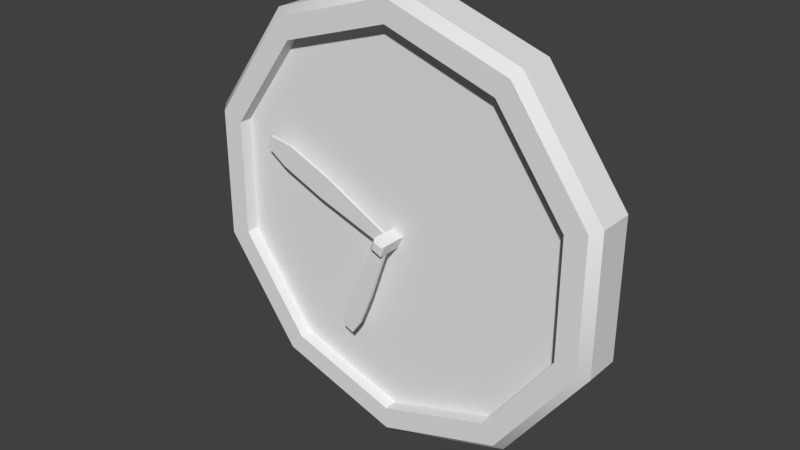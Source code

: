 # Source: uhr1_Textur.blend  (saved by Blender 2.70.0; exported with 4.5.12 LTS)
import bpy
from mathutils import Matrix  # noqa: F401  (used for matrix-valued properties, if any)

bpy.ops.wm.read_factory_settings(use_empty=True)
scene = bpy.context.scene
scene.name = 'Scene'

# ---- collections
col_collection_1 = bpy.data.collections.new('Collection 1'); scene.collection.children.link(col_collection_1)

# ---- world
world_world = bpy.data.worlds.new('World'); scene.world = world_world
world_world.color = (0.05088, 0.05088, 0.05088)
world_world.use_sun_shadow = False
world_world.sun_shadow_jitter_overblur = 0.0
world_world.cycles.sampling_method = 'MANUAL'
world_world.cycles.sample_map_resolution = 256
world_world.light_settings.ao_factor = 0.265

# ---- meshes
me_cube_001 = bpy.data.meshes.new('Cube.001')
me_cube_001.from_pydata([(0.01471, -0.04708, -0.02942), (0.01471, 0.1869, -0.02942), (0.03241, 0.1869, 0.01333), (0.03241, -0.04708, 0.01333), (-0.02804, -0.04708, -0.01172), (-0.02804, 0.1869, -0.01172), (-0.01034, 0.1869, 0.03103), (-0.01034, -0.04708, 0.03103), (-0.02804, -0.02879, -0.01172), (0.01471, -0.02879, -0.02942), (-0.02804, -0.01735, -0.01172), (0.01471, -0.01735, -0.02942), (-0.02804, -0.003949, -0.01172), (-0.01034, -0.003949, 0.03103), (-0.02804, 0.006775, -0.01172), (-0.01034, 0.006775, 0.03103), (-0.5142, -0.003949, 0.1895), (-0.4965, -0.003949, 0.2323), (-0.5142, 0.006775, 0.1895), (-0.4965, 0.006775, 0.2323), (-0.17, -0.02879, -0.3548), (-0.1273, -0.02879, -0.3725), (-0.17, -0.01735, -0.3548), (-0.1273, -0.01735, -0.3725), (-0.161, -0.01735, -0.2975), (-0.1137, -0.01735, -0.1831), (-0.04727, -0.01735, -0.2106), (-0.0946, -0.01735, -0.325), (-0.04727, -0.02879, -0.2106), (-0.0946, -0.02879, -0.325), (-0.161, -0.02879, -0.2975), (-0.1137, -0.02879, -0.1831), (-0.4077, 0.006775, 0.2188), (-0.2457, 0.006775, 0.1517), (-0.2786, 0.006775, 0.07211), (-0.4407, 0.006775, 0.1392), (-0.4077, -0.003949, 0.2188), (-0.2457, -0.003949, 0.1517), (-0.2786, -0.003949, 0.07211), (-0.4407, -0.003949, 0.1392), (0.01013, -0.05314, -0.01838), (0.02137, -0.05314, 0.008759), (-0.017, -0.05314, -0.007144), (-0.005768, -0.05314, 0.01999), (0.0, 0.1873, 0.7906), (0.7181, 0.1873, 0.2688), (0.7181, 0.1873, -0.1978), (0.7181, -0.005956, -0.1978), (0.4438, -0.005956, -0.5754), (-6.601e-08, 0.1873, -0.7196), (-0.4438, 0.1873, -0.5754), (-0.7181, 0.1873, -0.1978), (-0.7181, 0.1873, 0.2688), (-0.4438, 0.1873, 0.6463), (-0.4438, -0.005957, 0.6463), (-5.665e-08, -0.005956, -0.6398), (-0.3969, -0.005957, 0.5818), (0.6422, 0.04088, 0.2442), (-5.65e-08, 0.04088, -0.6398), (-0.3969, 0.04088, -0.5108), (-0.6422, 0.04088, 0.2442), (-0.3969, 0.04087, 0.5818), (0.4616, 0.02693, 0.6708), (0.7469, 0.1545, -0.2072), (0.4616, 0.02693, -0.5999), (-6.938e-08, 0.02694, -0.7498), (-0.7469, 0.02693, -0.2072), (0.4438, 0.1873, 0.6463), (0.4438, -0.005957, 0.6463), (0.0, -0.005957, 0.7906), (0.7181, -0.005956, 0.2688), (0.4438, 0.1873, -0.5754), (-6.601e-08, -0.005956, -0.7196), (-0.4438, -0.005956, -0.5754), (-0.7181, -0.005956, -0.1978), (-0.7181, -0.005956, 0.2688), (0.3969, -0.005957, 0.5818), (2.378e-09, -0.005957, 0.7107), (0.6422, -0.005956, 0.2442), (0.6422, -0.005956, -0.1732), (0.3969, -0.005956, -0.5108), (-0.3969, -0.005956, -0.5108), (-0.6422, -0.005956, -0.1732), (-0.6422, -0.005956, 0.2442), (0.3969, 0.04087, 0.5818), (2.53e-09, 0.04087, 0.7107), (0.6422, 0.04088, -0.1732), (0.3969, 0.04088, -0.5108), (-0.6422, 0.04088, -0.1732), (-7.218e-10, 0.02693, 0.8208), (-7.218e-10, 0.1544, 0.8208), (0.4616, 0.1544, 0.6708), (0.7469, 0.1545, 0.2782), (0.7469, 0.02693, 0.2782), (0.7469, 0.02693, -0.2072), (0.4616, 0.1545, -0.5999), (-6.938e-08, 0.1545, -0.7498), (-0.4616, 0.1545, -0.5999), (-0.4616, 0.02693, -0.5999), (-0.7469, 0.1545, -0.2072), (-0.7469, 0.1545, 0.2782), (-0.7469, 0.02693, 0.2782), (-0.4616, 0.1544, 0.6708), (-0.4616, 0.02693, 0.6708)], [], [(0, 3, 41, 40), (15, 6, 5, 14), (4, 8, 9, 0), (24, 27, 23, 22), (4, 7, 13, 12), (1, 11, 10, 5), (2, 3, 0, 1), (32, 35, 18, 19), (2, 6, 7, 3), (17, 19, 18, 16), (36, 32, 19, 17), (35, 39, 16, 18), (39, 36, 17, 16), (20, 22, 23, 21), (27, 29, 21, 23), (30, 24, 22, 20), (29, 30, 20, 21), (10, 11, 26, 25), (25, 26, 27, 24), (11, 9, 28, 26), (26, 28, 29, 27), (8, 10, 25, 31), (31, 25, 24, 30), (9, 8, 31, 28), (28, 31, 30, 29), (15, 14, 34, 33), (33, 34, 35, 32), (13, 15, 33, 37), (37, 33, 32, 36), (14, 12, 38, 34), (34, 38, 39, 35), (12, 13, 37, 38), (38, 37, 36, 39), (43, 42, 40, 41), (7, 4, 42, 43), (3, 7, 43, 41), (4, 0, 40, 42), (89, 69, 68, 62), (62, 68, 70, 93), (93, 70, 47, 94), (94, 47, 48, 64), (64, 48, 72, 65), (65, 72, 73, 98), (98, 73, 74, 66), (66, 74, 75, 101), (69, 54, 56, 77), (103, 54, 69, 89), (101, 75, 54, 103), (44, 67, 45, 46, 71, 49, 50, 51, 52, 53), (77, 56, 61, 85), (54, 75, 83, 56), (75, 74, 82, 83), (74, 73, 81, 82), (73, 72, 55, 81), (72, 48, 80, 55), (48, 47, 79, 80), (47, 70, 78, 79), (70, 68, 76, 78), (68, 69, 77, 76), (84, 85, 61, 60, 88, 59, 58, 87, 86, 57), (56, 83, 60, 61), (83, 82, 88, 60), (82, 81, 59, 88), (81, 55, 58, 59), (55, 80, 87, 58), (80, 79, 86, 87), (79, 78, 57, 86), (78, 76, 84, 57), (76, 77, 85, 84), (44, 90, 91, 67), (90, 89, 62, 91), (67, 91, 92, 45), (91, 62, 93, 92), (45, 92, 63, 46), (92, 93, 94, 63), (46, 63, 95, 71), (63, 94, 64, 95), (71, 95, 96, 49), (95, 64, 65, 96), (49, 96, 97, 50), (96, 65, 98, 97), (50, 97, 99, 51), (97, 98, 66, 99), (51, 99, 100, 52), (99, 66, 101, 100), (53, 102, 90, 44), (102, 103, 89, 90), (52, 100, 102, 53), (100, 101, 103, 102)])
me_cube_001.polygons.foreach_set('use_smooth', [0, 0, 0, 0, 0, 0, 0, 0, 0, 0, 0, 0, 0, 0, 0, 0, 0, 0, 0, 0, 0, 0, 0, 0, 0, 0, 0, 0, 0, 0, 0, 0, 0, 0, 0, 0, 0, 1, 1, 1, 1, 1, 1, 1, 1, 1, 1, 1, 1, 1, 1, 1, 1, 1, 1, 1, 1, 1, 1, 1, 1, 1, 1, 1, 1, 1, 1, 1, 1, 1, 1, 1, 1, 1, 1, 1, 1, 1, 1, 1, 1, 1, 1, 1, 1, 1, 1, 1, 1])
_uv = me_cube_001.uv_layers.new(name='UVMap')
_uv.uv.foreach_set('vector', [0.199, 0.4619, 0.2039, 0.4726, 0.201, 0.4726, 0.1971, 0.4657, 0.3079, 0.469, 0.3565, 0.469, 0.3565, 0.4815, 0.3079, 0.4815, 0.1846, 0.4653, 0.1832, 0.4596, 0.1976, 0.4562, 0.199, 0.4619, 0.3971, 0.475, 0.3815, 0.475, 0.3815, 0.4641, 0.3971, 0.4591, 0.1846, 0.4653, 0.185, 0.4801, 0.1713, 0.4805, 0.1708, 0.4657, 0.3565, 0.4687, 0.3014, 0.4687, 0.3014, 0.4562, 0.3565, 0.4562, 0.2602, 0.4706, 0.2039, 0.4726, 0.199, 0.4619, 0.2593, 0.4562, 0.04918, 0.4628, 0.05249, 0.4809, 0.02889, 0.4809, 0.02557, 0.4628, 0.2602, 0.4706, 0.2602, 0.4851, 0.1999, 0.4831, 0.2039, 0.4726, 0.02778, 0.4981, 0.027, 0.5033, 0.01456, 0.5033, 0.01534, 0.4981, 0.05158, 0.4981, 0.05115, 0.5033, 0.027, 0.5033, 0.02778, 0.4981, 0.05249, 0.4809, 0.05262, 0.4838, 0.02911, 0.4838, 0.02889, 0.4809, 0.05262, 0.4838, 0.05158, 0.4981, 0.02778, 0.4981, 0.02911, 0.4838, 0.3971, 0.4592, 0.3971, 0.4591, 0.3815, 0.4641, 0.3787, 0.4592, 0.3815, 0.475, 0.3787, 0.475, 0.3787, 0.4592, 0.3815, 0.4641, 0.3644, 0.475, 0.3613, 0.475, 0.3613, 0.4592, 0.3644, 0.4592, 0.3787, 0.475, 0.3644, 0.475, 0.3644, 0.4592, 0.3787, 0.4592, 0.3971, 0.5616, 0.3815, 0.5616, 0.3815, 0.5082, 0.3971, 0.5082, 0.3971, 0.5082, 0.3815, 0.5082, 0.3815, 0.475, 0.3971, 0.475, 0.3815, 0.5616, 0.3787, 0.5616, 0.3787, 0.5082, 0.3815, 0.5082, 0.3815, 0.5082, 0.3787, 0.5082, 0.3787, 0.475, 0.3815, 0.475, 0.3644, 0.5616, 0.3613, 0.5616, 0.3613, 0.5082, 0.3644, 0.5082, 0.3644, 0.5082, 0.3613, 0.5082, 0.3613, 0.475, 0.3644, 0.475, 0.3787, 0.5616, 0.3644, 0.5616, 0.3644, 0.5082, 0.3787, 0.5082, 0.3787, 0.5082, 0.3644, 0.5082, 0.3644, 0.475, 0.3787, 0.475, 0.1705, 0.4628, 0.1695, 0.4809, 0.09752, 0.4809, 0.09794, 0.4628, 0.09794, 0.4628, 0.09752, 0.4809, 0.05249, 0.4809, 0.04918, 0.4628, 0.1701, 0.4981, 0.1705, 0.5033, 0.09823, 0.5033, 0.09806, 0.4981, 0.09806, 0.4981, 0.09823, 0.5033, 0.05115, 0.5033, 0.05158, 0.4981, 0.1695, 0.4809, 0.1694, 0.4838, 0.09753, 0.4838, 0.09752, 0.4809, 0.09752, 0.4809, 0.09753, 0.4838, 0.05262, 0.4838, 0.05249, 0.4809, 0.1694, 0.4838, 0.1701, 0.4981, 0.09806, 0.4981, 0.09753, 0.4838, 0.09753, 0.4838, 0.09806, 0.4981, 0.05158, 0.4981, 0.05262, 0.4838, 0.1981, 0.48, 0.1908, 0.4771, 0.1937, 0.4697, 0.201, 0.4726, 0.185, 0.4801, 0.1846, 0.4653, 0.188, 0.4679, 0.1883, 0.4773, 0.2039, 0.4726, 0.1999, 0.4831, 0.1981, 0.48, 0.201, 0.4726, 0.1846, 0.4653, 0.199, 0.4619, 0.1971, 0.4657, 0.188, 0.4679, 0.7335, 0.9723, 0.7159, 0.9723, 0.7159, 0.7949, 0.7335, 0.7949, 0.7335, 0.7949, 0.7159, 0.7949, 0.7159, 0.6134, 0.7335, 0.6134, 0.7335, 0.6134, 0.7159, 0.6134, 0.7159, 0.4257, 0.7335, 0.4257, 0.7335, 0.4257, 0.7159, 0.4257, 0.7159, 0.2352, 0.7335, 0.2352, 0.7335, 0.2352, 0.7159, 0.2352, 0.7159, 0.04288, 0.7335, 0.04288, 0.8982, 0.04271, 0.9159, 0.04271, 0.9159, 0.2201, 0.8982, 0.2201, 0.8982, 0.2201, 0.9159, 0.2201, 0.9159, 0.4017, 0.8982, 0.4017, 0.8982, 0.4017, 0.9159, 0.4017, 0.9159, 0.5893, 0.8982, 0.5893, 0.9159, 0.9721, 0.9159, 0.7798, 0.9443, 0.7798, 0.9443, 0.9721, 0.8982, 0.7798, 0.9159, 0.7798, 0.9159, 0.9721, 0.8982, 0.9721, 0.8982, 0.5893, 0.9159, 0.5893, 0.9159, 0.7798, 0.8982, 0.7798, 0.309, 0.4203, 0.1892, 0.3814, 0.1152, 0.2795, 0.1152, 0.1535, 0.1892, 0.05159, 0.309, 0.01266, 0.4288, 0.05159, 0.5029, 0.1535, 0.5029, 0.2795, 0.4288, 0.3814, 0.9443, 0.9721, 0.9443, 0.7798, 0.9632, 0.7798, 0.9632, 0.9721, 0.9159, 0.7798, 0.9159, 0.5893, 0.9443, 0.5893, 0.9443, 0.7798, 0.9159, 0.5893, 0.9159, 0.4017, 0.9443, 0.4017, 0.9443, 0.5893, 0.9159, 0.4017, 0.9159, 0.2201, 0.9443, 0.2201, 0.9443, 0.4017, 0.9159, 0.2201, 0.9159, 0.04271, 0.9443, 0.04271, 0.9443, 0.2201, 0.7159, 0.04288, 0.7159, 0.2352, 0.6875, 0.2352, 0.6875, 0.04288, 0.7159, 0.2352, 0.7159, 0.4257, 0.6875, 0.4257, 0.6875, 0.2352, 0.7159, 0.4257, 0.7159, 0.6134, 0.6875, 0.6134, 0.6875, 0.4257, 0.7159, 0.6134, 0.7159, 0.7949, 0.6875, 0.7949, 0.6875, 0.6134, 0.7159, 0.7949, 0.7159, 0.9723, 0.6875, 0.9723, 0.6875, 0.7949, 0.3407, 0.9179, 0.2336, 0.9528, 0.1264, 0.9179, 0.06021, 0.8268, 0.06021, 0.7141, 0.1264, 0.623, 0.2336, 0.5882, 0.3407, 0.623, 0.407, 0.7141, 0.407, 0.8268, 0.9443, 0.7798, 0.9443, 0.5893, 0.9632, 0.5893, 0.9632, 0.7798, 0.9443, 0.5893, 0.9443, 0.4017, 0.9632, 0.4017, 0.9632, 0.5893, 0.9443, 0.4017, 0.9443, 0.2201, 0.9632, 0.2201, 0.9632, 0.4017, 0.9443, 0.2201, 0.9443, 0.04271, 0.9632, 0.04271, 0.9632, 0.2201, 0.6875, 0.04288, 0.6875, 0.2352, 0.6685, 0.2352, 0.6685, 0.04288, 0.6875, 0.2352, 0.6875, 0.4257, 0.6685, 0.4257, 0.6685, 0.2352, 0.6875, 0.4257, 0.6875, 0.6134, 0.6685, 0.6134, 0.6685, 0.4257, 0.6875, 0.6134, 0.6875, 0.7949, 0.6685, 0.7949, 0.6685, 0.6134, 0.6875, 0.7949, 0.6875, 0.9723, 0.6685, 0.9723, 0.6685, 0.7949, 0.8068, 0.9723, 0.7881, 0.9723, 0.7881, 0.7949, 0.8068, 0.7949, 0.7881, 0.9723, 0.7335, 0.9723, 0.7335, 0.7949, 0.7881, 0.7949, 0.8068, 0.7949, 0.7881, 0.7949, 0.7881, 0.6134, 0.8068, 0.6134, 0.7881, 0.7949, 0.7335, 0.7949, 0.7335, 0.6134, 0.7881, 0.6134, 0.8068, 0.6134, 0.7881, 0.6134, 0.7881, 0.4257, 0.8068, 0.4257, 0.7881, 0.6134, 0.7335, 0.6134, 0.7335, 0.4257, 0.7881, 0.4257, 0.8068, 0.4257, 0.7881, 0.4257, 0.7881, 0.2352, 0.8068, 0.2352, 0.7881, 0.4257, 0.7335, 0.4257, 0.7335, 0.2352, 0.7881, 0.2352, 0.8068, 0.2352, 0.7881, 0.2352, 0.7881, 0.04288, 0.8068, 0.04288, 0.7881, 0.2352, 0.7335, 0.2352, 0.7335, 0.04288, 0.7881, 0.04288, 0.825, 0.04271, 0.8436, 0.04271, 0.8436, 0.2201, 0.825, 0.2201, 0.8436, 0.04271, 0.8982, 0.04271, 0.8982, 0.2201, 0.8436, 0.2201, 0.825, 0.2201, 0.8436, 0.2201, 0.8436, 0.4017, 0.825, 0.4017, 0.8436, 0.2201, 0.8982, 0.2201, 0.8982, 0.4017, 0.8436, 0.4017, 0.825, 0.4017, 0.8436, 0.4017, 0.8436, 0.5893, 0.825, 0.5893, 0.8436, 0.4017, 0.8982, 0.4017, 0.8982, 0.5893, 0.8436, 0.5893, 0.825, 0.7798, 0.8436, 0.7798, 0.8436, 0.9721, 0.825, 0.9721, 0.8436, 0.7798, 0.8982, 0.7798, 0.8982, 0.9721, 0.8436, 0.9721, 0.825, 0.5893, 0.8436, 0.5893, 0.8436, 0.7798, 0.825, 0.7798, 0.8436, 0.5893, 0.8982, 0.5893, 0.8982, 0.7798, 0.8436, 0.7798])
me_cube_001.use_remesh_preserve_volume = False
me_cube_001.use_remesh_preserve_attributes = False
me_cube_001.use_mirror_vertex_groups = False
me_cube_001.update()

# ---- objects
ob_cube = bpy.data.objects.new('Cube', me_cube_001)

# ---- transforms, parenting, visibility, modifiers, constraints
ob_cube.location = (0.0, -0.4353, 1.729)
ob_cube.lineart.crease_threshold = 0.0
_m = ob_cube.modifiers.new('EdgeSplit', 'EDGE_SPLIT')

# ---- collection membership
col_collection_1.objects.link(ob_cube)

# ---- scene / render settings (as saved in the file)
scene.frame_start = 1; scene.frame_end = 250; scene.frame_set(1)
scene.render.engine = 'BLENDER_EEVEE_NEXT'
scene.render.resolution_percentage = 82
scene.render.dither_intensity = 0.0
scene.cycles.use_denoising = False
scene.cycles.samples = 10
scene.cycles.sampling_pattern = 'TABULATED_SOBOL'
scene.cycles.light_sampling_threshold = 0.0
scene.cycles.use_adaptive_sampling = False
scene.cycles.use_light_tree = False
scene.cycles.blur_glossy = 0.0
scene.cycles.volume_bounces = 1
scene.cycles.pixel_filter_type = 'GAUSSIAN'
scene.cycles.sample_clamp_indirect = 0.0
scene.view_settings.view_transform = 'Standard'
bpy.context.view_layer.update()

# ---- added for rendering (the .blend has no active camera and no usable light): camera, sun
cam_auto = bpy.data.cameras.new('AutoCamera')
cam_auto.lens = 50.0
cam_auto.sensor_width = 36.0
cam_auto.clip_end = 1000.0
ob_auto_camera = bpy.data.objects.new('AutoCamera', cam_auto)
scene.collection.objects.link(ob_auto_camera)
ob_auto_camera.location = (2.01781, -2.7896, 3.37883)
ob_auto_camera.rotation_euler = (1.09748, -7.21219e-08, 0.694738)
scene.camera = ob_auto_camera
light_auto_sun = bpy.data.lights.new('AutoSun', 'SUN')
light_auto_sun.energy = 3.0
light_auto_sun.angle = 0.0523599
ob_auto_sun = bpy.data.objects.new('AutoSun', light_auto_sun)
scene.collection.objects.link(ob_auto_sun)
ob_auto_sun.rotation_euler = (0.872665, 0.174533, 0.523599)
bpy.context.view_layer.update()
